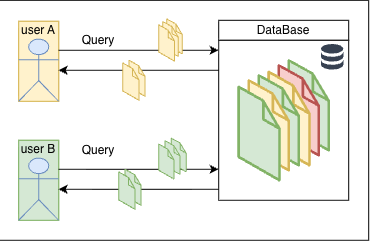

The diagram above was exported from draw.io. Its source (the exported page's mxGraphModel, read from the mxfile embedded in the PNG):
<mxGraphModel dx="544" dy="-1507" grid="1" gridSize="10" guides="1" tooltips="1" connect="1" arrows="1" fold="1" page="1" pageScale="1" pageWidth="340" pageHeight="600" math="0" shadow="0">
  <root>
    <mxCell id="yn9Ev4zGMFjvVB0m4IDi-0" />
    <mxCell id="yn9Ev4zGMFjvVB0m4IDi-1" parent="yn9Ev4zGMFjvVB0m4IDi-0" />
    <mxCell id="yn9Ev4zGMFjvVB0m4IDi-2" parent="yn9Ev4zGMFjvVB0m4IDi-1" style="rounded=0;whiteSpace=wrap;html=1;" value="" vertex="1">
      <mxGeometry height="240" width="370" x="60" y="1980" as="geometry" />
    </mxCell>
    <mxCell id="yn9Ev4zGMFjvVB0m4IDi-3" connectable="0" parent="yn9Ev4zGMFjvVB0m4IDi-1" style="group;fillColor=#fff2cc;strokeColor=#d6b656;" value="" vertex="1">
      <mxGeometry height="80" width="40" x="80" y="2001" as="geometry" />
    </mxCell>
    <mxCell id="yn9Ev4zGMFjvVB0m4IDi-4" parent="yn9Ev4zGMFjvVB0m4IDi-3" style="rounded=0;whiteSpace=wrap;html=1;fillColor=#fff2cc;strokeColor=#d6b656;" value="" vertex="1">
      <mxGeometry height="80" width="40" as="geometry" />
    </mxCell>
    <mxCell id="yn9Ev4zGMFjvVB0m4IDi-5" parent="yn9Ev4zGMFjvVB0m4IDi-3" style="shape=umlActor;verticalLabelPosition=bottom;verticalAlign=top;html=1;outlineConnect=0;fillColor=#dae8fc;strokeColor=#6c8ebf;" value="" vertex="1">
      <mxGeometry height="62.22222222222222" width="40" y="17.77777777777778" as="geometry" />
    </mxCell>
    <mxCell id="yn9Ev4zGMFjvVB0m4IDi-6" parent="yn9Ev4zGMFjvVB0m4IDi-3" style="text;html=1;whiteSpace=wrap;strokeColor=none;fillColor=none;align=center;verticalAlign=middle;rounded=0;" value="user A" vertex="1">
      <mxGeometry height="17.77777777777778" width="40" as="geometry" />
    </mxCell>
    <mxCell id="yn9Ev4zGMFjvVB0m4IDi-7" parent="yn9Ev4zGMFjvVB0m4IDi-1" style="rounded=0;whiteSpace=wrap;html=1;" value="DataBase" vertex="1">
      <mxGeometry height="20" width="130" x="280" y="2000" as="geometry" />
    </mxCell>
    <mxCell id="yn9Ev4zGMFjvVB0m4IDi-8" parent="yn9Ev4zGMFjvVB0m4IDi-1" style="rounded=0;whiteSpace=wrap;html=1;" value="" vertex="1">
      <mxGeometry height="160" width="130" x="280" y="2020" as="geometry" />
    </mxCell>
    <mxCell id="yn9Ev4zGMFjvVB0m4IDi-9" connectable="0" parent="yn9Ev4zGMFjvVB0m4IDi-1" style="group" value="" vertex="1">
      <mxGeometry height="120" width="90" x="300" y="2040" as="geometry" />
    </mxCell>
    <mxCell id="yn9Ev4zGMFjvVB0m4IDi-10" parent="yn9Ev4zGMFjvVB0m4IDi-9" style="verticalLabelPosition=bottom;html=1;verticalAlign=top;strokeWidth=1;align=center;outlineConnect=0;dashed=0;outlineConnect=0;shape=mxgraph.aws3d.file;aspect=fixed;strokeColor=#82b366;fillColor=#d5e8d4;" value="" vertex="1">
      <mxGeometry height="90" width="40" x="50" as="geometry" />
    </mxCell>
    <mxCell id="yn9Ev4zGMFjvVB0m4IDi-11" parent="yn9Ev4zGMFjvVB0m4IDi-9" style="verticalLabelPosition=bottom;html=1;verticalAlign=top;strokeWidth=1;align=center;outlineConnect=0;dashed=0;outlineConnect=0;shape=mxgraph.aws3d.file;aspect=fixed;strokeColor=#b85450;fillColor=#f8cecc;" value="" vertex="1">
      <mxGeometry height="90" width="40" x="40" y="5" as="geometry" />
    </mxCell>
    <mxCell id="yn9Ev4zGMFjvVB0m4IDi-12" parent="yn9Ev4zGMFjvVB0m4IDi-9" style="verticalLabelPosition=bottom;html=1;verticalAlign=top;strokeWidth=1;align=center;outlineConnect=0;dashed=0;outlineConnect=0;shape=mxgraph.aws3d.file;aspect=fixed;strokeColor=#d6b656;fillColor=#fff2cc;" value="" vertex="1">
      <mxGeometry height="93.50993377483454" width="40.794701986755015" x="30" y="11.490066225165606" as="geometry" />
    </mxCell>
    <mxCell id="yn9Ev4zGMFjvVB0m4IDi-13" parent="yn9Ev4zGMFjvVB0m4IDi-9" style="verticalLabelPosition=bottom;html=1;verticalAlign=top;strokeWidth=1;align=center;outlineConnect=0;dashed=0;outlineConnect=0;shape=mxgraph.aws3d.file;aspect=fixed;strokeColor=#82b366;fillColor=#d5e8d4;" value="" vertex="1">
      <mxGeometry height="90" width="40" x="20" y="15" as="geometry" />
    </mxCell>
    <mxCell id="yn9Ev4zGMFjvVB0m4IDi-14" parent="yn9Ev4zGMFjvVB0m4IDi-9" style="verticalLabelPosition=bottom;html=1;verticalAlign=top;strokeWidth=1;align=center;outlineConnect=0;dashed=0;outlineConnect=0;shape=mxgraph.aws3d.file;aspect=fixed;strokeColor=#d6b656;fillColor=#fff2cc;" value="" vertex="1">
      <mxGeometry height="90" width="40" x="10" y="20" as="geometry" />
    </mxCell>
    <mxCell id="yn9Ev4zGMFjvVB0m4IDi-15" parent="yn9Ev4zGMFjvVB0m4IDi-9" style="verticalLabelPosition=bottom;html=1;verticalAlign=top;strokeWidth=1;align=center;outlineConnect=0;dashed=0;outlineConnect=0;shape=mxgraph.aws3d.file;aspect=fixed;strokeColor=#82b366;fillColor=#d5e8d4;" value="" vertex="1">
      <mxGeometry height="93.50993377483454" width="40.794701986755015" y="26.49006622516559" as="geometry" />
    </mxCell>
    <mxCell id="yn9Ev4zGMFjvVB0m4IDi-16" edge="1" parent="yn9Ev4zGMFjvVB0m4IDi-1" style="endArrow=classic;html=1;rounded=0;exitX=0;exitY=0.25;exitDx=0;exitDy=0;flowAnimation=0;" value="">
      <mxGeometry height="50" relative="1" width="50" as="geometry">
        <mxPoint x="280" y="2050" as="sourcePoint" />
        <mxPoint x="120" y="2050" as="targetPoint" />
      </mxGeometry>
    </mxCell>
    <mxCell id="yn9Ev4zGMFjvVB0m4IDi-17" edge="1" parent="yn9Ev4zGMFjvVB0m4IDi-1" style="endArrow=classic;html=1;rounded=0;exitX=0;exitY=0.25;exitDx=0;exitDy=0;flowAnimation=0;" value="">
      <mxGeometry height="50" relative="1" width="50" as="geometry">
        <mxPoint x="120" y="2030" as="sourcePoint" />
        <mxPoint x="280" y="2030" as="targetPoint" />
      </mxGeometry>
    </mxCell>
    <mxCell id="yn9Ev4zGMFjvVB0m4IDi-18" parent="yn9Ev4zGMFjvVB0m4IDi-1" style="text;html=1;whiteSpace=wrap;strokeColor=none;fillColor=none;align=center;verticalAlign=middle;rounded=0;" value="Query" vertex="1">
      <mxGeometry height="20" width="80" x="120" y="2010" as="geometry" />
    </mxCell>
    <mxCell id="yn9Ev4zGMFjvVB0m4IDi-19" connectable="0" parent="yn9Ev4zGMFjvVB0m4IDi-1" style="group" value="" vertex="1">
      <mxGeometry height="40" width="32" x="184" y="2040" as="geometry" />
    </mxCell>
    <mxCell id="yn9Ev4zGMFjvVB0m4IDi-20" parent="yn9Ev4zGMFjvVB0m4IDi-19" style="verticalLabelPosition=bottom;html=1;verticalAlign=top;strokeWidth=1;align=center;outlineConnect=0;dashed=0;outlineConnect=0;shape=mxgraph.aws3d.file;aspect=fixed;strokeColor=#d6b656;fillColor=#fff2cc;" value="" vertex="1">
      <mxGeometry height="36" width="16" x="6.4" as="geometry" />
    </mxCell>
    <mxCell id="yn9Ev4zGMFjvVB0m4IDi-21" parent="yn9Ev4zGMFjvVB0m4IDi-19" style="verticalLabelPosition=bottom;html=1;verticalAlign=top;strokeWidth=1;align=center;outlineConnect=0;dashed=0;outlineConnect=0;shape=mxgraph.aws3d.file;aspect=fixed;strokeColor=#d6b656;fillColor=#fff2cc;" value="" vertex="1">
      <mxGeometry height="37.40397350993381" width="16.317880794702006" y="2.596026490066197" as="geometry" />
    </mxCell>
    <mxCell id="yn9Ev4zGMFjvVB0m4IDi-22" connectable="0" parent="yn9Ev4zGMFjvVB0m4IDi-1" style="group;fillColor=#d5e8d4;strokeColor=#82b366;" value="" vertex="1">
      <mxGeometry height="80" width="40" x="80" y="2120" as="geometry" />
    </mxCell>
    <mxCell id="yn9Ev4zGMFjvVB0m4IDi-23" parent="yn9Ev4zGMFjvVB0m4IDi-22" style="rounded=0;whiteSpace=wrap;html=1;fillColor=#d5e8d4;strokeColor=#82b366;" value="" vertex="1">
      <mxGeometry height="80" width="40" as="geometry" />
    </mxCell>
    <mxCell id="yn9Ev4zGMFjvVB0m4IDi-24" parent="yn9Ev4zGMFjvVB0m4IDi-22" style="shape=umlActor;verticalLabelPosition=bottom;verticalAlign=top;html=1;outlineConnect=0;fillColor=#dae8fc;strokeColor=#6c8ebf;" value="" vertex="1">
      <mxGeometry height="62.22222222222222" width="40" y="17.77777777777778" as="geometry" />
    </mxCell>
    <mxCell id="yn9Ev4zGMFjvVB0m4IDi-25" parent="yn9Ev4zGMFjvVB0m4IDi-22" style="text;html=1;whiteSpace=wrap;strokeColor=none;fillColor=none;align=center;verticalAlign=middle;rounded=0;" value="user B" vertex="1">
      <mxGeometry height="17.77777777777778" width="40" as="geometry" />
    </mxCell>
    <mxCell id="yn9Ev4zGMFjvVB0m4IDi-26" edge="1" parent="yn9Ev4zGMFjvVB0m4IDi-1" style="endArrow=classic;html=1;rounded=0;exitX=0;exitY=0.25;exitDx=0;exitDy=0;flowAnimation=0;" value="">
      <mxGeometry height="50" relative="1" width="50" as="geometry">
        <mxPoint x="280" y="2169" as="sourcePoint" />
        <mxPoint x="120" y="2169" as="targetPoint" />
      </mxGeometry>
    </mxCell>
    <mxCell id="yn9Ev4zGMFjvVB0m4IDi-27" edge="1" parent="yn9Ev4zGMFjvVB0m4IDi-1" style="endArrow=classic;html=1;rounded=0;exitX=0;exitY=0.25;exitDx=0;exitDy=0;flowAnimation=0;" value="">
      <mxGeometry height="50" relative="1" width="50" as="geometry">
        <mxPoint x="120" y="2149" as="sourcePoint" />
        <mxPoint x="280" y="2149" as="targetPoint" />
      </mxGeometry>
    </mxCell>
    <mxCell id="yn9Ev4zGMFjvVB0m4IDi-28" parent="yn9Ev4zGMFjvVB0m4IDi-1" style="text;html=1;whiteSpace=wrap;strokeColor=none;fillColor=none;align=center;verticalAlign=middle;rounded=0;" value="Query" vertex="1">
      <mxGeometry height="20" width="80" x="120" y="2120" as="geometry" />
    </mxCell>
    <mxCell id="yn9Ev4zGMFjvVB0m4IDi-29" connectable="0" parent="yn9Ev4zGMFjvVB0m4IDi-1" style="group" value="" vertex="1">
      <mxGeometry height="40" width="32" x="180" y="2149" as="geometry" />
    </mxCell>
    <mxCell id="yn9Ev4zGMFjvVB0m4IDi-30" parent="yn9Ev4zGMFjvVB0m4IDi-29" style="verticalLabelPosition=bottom;html=1;verticalAlign=top;strokeWidth=1;align=center;outlineConnect=0;dashed=0;outlineConnect=0;shape=mxgraph.aws3d.file;aspect=fixed;strokeColor=#82b366;fillColor=#d5e8d4;" value="" vertex="1">
      <mxGeometry height="36" width="16" x="6.4" as="geometry" />
    </mxCell>
    <mxCell id="yn9Ev4zGMFjvVB0m4IDi-31" parent="yn9Ev4zGMFjvVB0m4IDi-29" style="verticalLabelPosition=bottom;html=1;verticalAlign=top;strokeWidth=1;align=center;outlineConnect=0;dashed=0;outlineConnect=0;shape=mxgraph.aws3d.file;aspect=fixed;strokeColor=#82b366;fillColor=#d5e8d4;" value="" vertex="1">
      <mxGeometry height="37.40397350993381" width="16.317880794702006" y="2.596026490066197" as="geometry" />
    </mxCell>
    <mxCell id="yn9Ev4zGMFjvVB0m4IDi-32" parent="yn9Ev4zGMFjvVB0m4IDi-1" style="shape=image;html=1;verticalAlign=top;verticalLabelPosition=bottom;labelBackgroundColor=#ffffff;imageAspect=0;aspect=fixed;image=https://icons.diagrams.net/icon-cache1/Heroicons_-_Solid-2547/database-881.svg" value="" vertex="1">
      <mxGeometry height="32" width="32" x="378" y="2021" as="geometry" />
    </mxCell>
    <mxCell id="yn9Ev4zGMFjvVB0m4IDi-33" connectable="0" parent="yn9Ev4zGMFjvVB0m4IDi-1" style="group" value="" vertex="1">
      <mxGeometry height="62.22" width="32" x="220" y="1990.78" as="geometry" />
    </mxCell>
    <mxCell id="yn9Ev4zGMFjvVB0m4IDi-34" parent="yn9Ev4zGMFjvVB0m4IDi-33" style="verticalLabelPosition=bottom;html=1;verticalAlign=top;strokeWidth=1;align=center;outlineConnect=0;dashed=0;outlineConnect=0;shape=mxgraph.aws3d.file;aspect=fixed;strokeColor=#d6b656;fillColor=#fff2cc;" value="" vertex="1">
      <mxGeometry height="34.998749999999994" width="15.555" x="8" y="7.7775" as="geometry" />
    </mxCell>
    <mxCell id="yn9Ev4zGMFjvVB0m4IDi-35" parent="yn9Ev4zGMFjvVB0m4IDi-33" style="verticalLabelPosition=bottom;html=1;verticalAlign=top;strokeWidth=1;align=center;outlineConnect=0;dashed=0;outlineConnect=0;shape=mxgraph.aws3d.file;aspect=fixed;strokeColor=#d6b656;fillColor=#fff2cc;" value="" vertex="1">
      <mxGeometry height="34.998749999999994" width="15.555" x="4" y="10.369999999999997" as="geometry" />
    </mxCell>
    <mxCell id="yn9Ev4zGMFjvVB0m4IDi-36" parent="yn9Ev4zGMFjvVB0m4IDi-33" style="verticalLabelPosition=bottom;html=1;verticalAlign=top;strokeWidth=1;align=center;outlineConnect=0;dashed=0;outlineConnect=0;shape=mxgraph.aws3d.file;aspect=fixed;strokeColor=#d6b656;fillColor=#fff2cc;" value="" vertex="1">
      <mxGeometry height="36.36367549668878" width="15.864039735099356" y="13.735099337748359" as="geometry" />
    </mxCell>
    <mxCell id="yn9Ev4zGMFjvVB0m4IDi-37" connectable="0" parent="yn9Ev4zGMFjvVB0m4IDi-1" style="group" value="" vertex="1">
      <mxGeometry height="62.22" width="50" x="220" y="2110" as="geometry" />
    </mxCell>
    <mxCell id="yn9Ev4zGMFjvVB0m4IDi-38" parent="yn9Ev4zGMFjvVB0m4IDi-37" style="verticalLabelPosition=bottom;html=1;verticalAlign=top;strokeWidth=1;align=center;outlineConnect=0;dashed=0;outlineConnect=0;shape=mxgraph.aws3d.file;aspect=fixed;strokeColor=#82b366;fillColor=#d5e8d4;" value="" vertex="1">
      <mxGeometry height="33.69922368658602" width="14.977432749593792" x="12.5" y="7.777500000000001" as="geometry" />
    </mxCell>
    <mxCell id="yn9Ev4zGMFjvVB0m4IDi-39" parent="yn9Ev4zGMFjvVB0m4IDi-37" style="verticalLabelPosition=bottom;html=1;verticalAlign=top;strokeWidth=1;align=center;outlineConnect=0;dashed=0;outlineConnect=0;shape=mxgraph.aws3d.file;aspect=fixed;strokeColor=#82b366;fillColor=#d5e8d4;" value="" vertex="1">
      <mxGeometry height="33.69922368658602" width="14.977432749593792" x="6.25" y="10.370000000000003" as="geometry" />
    </mxCell>
    <mxCell id="yn9Ev4zGMFjvVB0m4IDi-40" parent="yn9Ev4zGMFjvVB0m4IDi-37" style="verticalLabelPosition=bottom;html=1;verticalAlign=top;strokeWidth=1;align=center;outlineConnect=0;dashed=0;outlineConnect=0;shape=mxgraph.aws3d.file;aspect=fixed;strokeColor=#82b366;fillColor=#d5e8d4;" value="" vertex="1">
      <mxGeometry height="35.01346861328883" width="15.274997638658585" y="13.73509933774836" as="geometry" />
    </mxCell>
  </root>
</mxGraphModel>